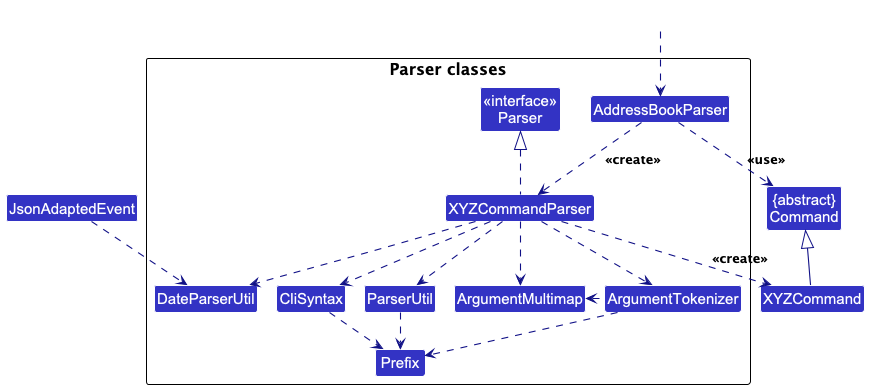

The diagram above was rendered by PlantUML. Its source (embedded in the PNG):
@startuml
!pragma layout smetana
!include style.puml
skinparam arrowThickness 1.1
skinparam arrowColor LOGIC_COLOR_T4
skinparam classBackgroundColor LOGIC_COLOR

' JsonAdaptedEvent needs to parse dates
' This increases coupling but backwards compatibility is more important
' This ensures users do not lose data
Class JsonAdaptedEvent

Class "{abstract}\nCommand" as Command
Class XYZCommand

package "Parser classes"{
Class "<<interface>>\nParser" as Parser
Class AddressBookParser
Class XYZCommandParser
Class CliSyntax
class DateParserUtil
Class ParserUtil
Class ArgumentMultimap
Class ArgumentTokenizer
Class Prefix
}

Class HiddenOutside #FFFFFF
HiddenOutside ..> AddressBookParser

AddressBookParser .down.> XYZCommandParser: <<create>>

XYZCommandParser ..> XYZCommand : <<create>>
AddressBookParser ..> Command : <<use>>
XYZCommandParser .up.|> Parser
XYZCommandParser ..> ArgumentMultimap
XYZCommandParser ..> ArgumentTokenizer
ArgumentTokenizer .left.> ArgumentMultimap
XYZCommandParser ..> CliSyntax
CliSyntax ..> Prefix
JsonAdaptedEvent ..> DateParserUtil
XYZCommandParser ..> DateParserUtil
XYZCommandParser ..> ParserUtil
ParserUtil .down.> Prefix
ArgumentTokenizer .down.> Prefix
XYZCommand -up-|> Command
@enduml